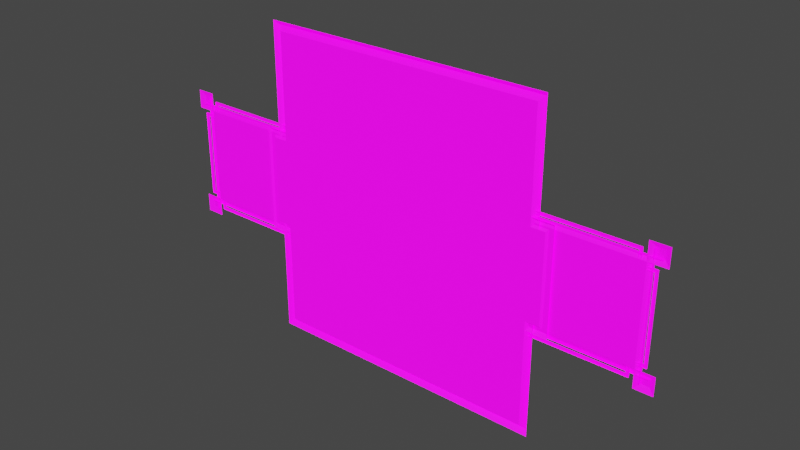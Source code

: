# Source: menu-plates.blend  (saved by Blender 3.3.6; exported with 4.5.12 LTS)
import bpy
from mathutils import Matrix  # noqa: F401  (used for matrix-valued properties, if any)

bpy.ops.wm.read_factory_settings(use_empty=True)
scene = bpy.context.scene
scene.name = 'Scene'

# ---- collections
col_collection = bpy.data.collections.new('Collection'); scene.collection.children.link(col_collection)

# ---- images (referenced by path relative to the original .blend; pixels are not part of the script)
import os
ASSET_DIR = os.environ.get("B2B_ASSET_DIR", "")  # directory of the original .blend (textures are referenced by path, not embedded)
HERE = os.path.dirname(os.path.abspath(__file__))  # packed textures are extracted next to this script under _unpacked/

def load_image(name, relpath, width, height, colorspace="sRGB"):
    """Load a texture the original file referenced (path relative to the .blend, or extracted next to this script)."""
    p = next((c for c in (os.path.join(HERE, relpath), os.path.join(ASSET_DIR, relpath)) if relpath and os.path.exists(c)), "")
    if p:
        img = bpy.data.images.load(p, check_existing=True)
        img.name = name
    else:  # same state as the original file: an image datablock whose file is absent (Cycles renders it pink)
        img = bpy.data.images.new(name, width, height)
        img.source = "FILE"
        img.filepath = "//" + (relpath or name)
    img.colorspace_settings.name = colorspace
    return img
img_palette_color_png = load_image('palette_color.png', 'palette_color.png', 1024, 1024, 'sRGB')
img_palette_emission_png = load_image('palette_emission.png', 'palette_emission.png', 1024, 1024, 'sRGB')

# ---- materials (node trees are filled in below, after node groups)
mat_material = bpy.data.materials.new('Material')
mat_material.alpha_threshold = 0.0
mat_material.use_transparent_shadow = False
mat_material.roughness = 0.5
mat_material.line_color = (0.0, 0.0, 0.0, 1.0)
mat_material_003 = bpy.data.materials.new('Material.003')
mat_material_003.use_transparent_shadow = False

# ---- material node trees
mat_material.use_nodes = True; mat_material.node_tree.nodes.clear()
_N = mat_material.node_tree.nodes; _L = mat_material.node_tree.links
n0 = _N.new('ShaderNodeOutputMaterial'); n0.name = 'Material Output'; n0.location = (300, 300)
n1 = _N.new('ShaderNodeBsdfPrincipled'); n1.name = 'Principled BSDF'; n1.location = (10, 300)
n1.distribution = 'GGX'
n1.subsurface_method = 'RANDOM_WALK_SKIN'
n1.inputs[3].default_value = 1.45
n1.inputs[28].default_value = 1.0
n2 = _N.new('ShaderNodeTexImage'); n2.name = 'Image Texture'; n2.location = (-483, 235)
n2.image = img_palette_color_png
n2.interpolation = 'Closest'
n3 = _N.new('ShaderNodeTexImage'); n3.name = 'Image Texture.001'; n3.location = (-479, -95)
n3.image = img_palette_emission_png
n3.interpolation = 'Closest'
_L.new(n1.outputs[0], n0.inputs[0])
_L.new(n2.outputs[0], n1.inputs[0])
_L.new(n3.outputs[0], n1.inputs[27])
n0.is_active_output = True
mat_material_003.use_nodes = True; mat_material_003.node_tree.nodes.clear()
_N = mat_material_003.node_tree.nodes; _L = mat_material_003.node_tree.links
n0 = _N.new('ShaderNodeBsdfPrincipled'); n0.name = 'Principled BSDF'; n0.location = (10, 300)
n0.distribution = 'GGX'
n0.subsurface_method = 'RANDOM_WALK_SKIN'
n0.inputs[3].default_value = 1.45
n0.inputs[28].default_value = 1.0
n1 = _N.new('ShaderNodeOutputMaterial'); n1.name = 'Material Output'; n1.location = (300, 300)
n2 = _N.new('ShaderNodeTexImage'); n2.name = 'Image Texture'; n2.location = (-400, 115)
n2.image = img_palette_color_png
n2.interpolation = 'Closest'
n3 = _N.new('ShaderNodeTexImage'); n3.name = 'Image Texture.001'; n3.location = (-401, -210)
n3.image = img_palette_emission_png
n3.interpolation = 'Closest'
_L.new(n0.outputs[0], n1.inputs[0])
_L.new(n3.outputs[0], n0.inputs[27])
_L.new(n2.outputs[0], n0.inputs[0])
n1.is_active_output = True

# ---- world
world_world = bpy.data.worlds.new('World'); scene.world = world_world
world_world.use_nodes = True; world_world.node_tree.nodes.clear()
_N = world_world.node_tree.nodes; _L = world_world.node_tree.links
n0 = _N.new('ShaderNodeOutputWorld'); n0.name = 'World Output'; n0.location = (300, 300)
n1 = _N.new('ShaderNodeBackground'); n1.name = 'Background'; n1.location = (10, 300)
n1.inputs[0].default_value = (0.05088, 0.05088, 0.05088, 1.0)
_L.new(n1.outputs[0], n0.inputs[0])
n0.is_active_output = True
world_world.color = (0.05088, 0.05088, 0.05088)
world_world.use_sun_shadow = False
world_world.sun_shadow_jitter_overblur = 0.0

# ---- meshes
me_cube = bpy.data.meshes.new('Cube')
me_cube.from_pydata([(-1.8, 0.01487, -0.36), (-1.94, 0.01487, -0.36), (-1.84, 0.01487, -0.46), (-1.84, 0.01487, -0.36), (-1.9, 0.01487, -0.46), (-1.9, 0.01487, -0.4), (-1.84, 0.01487, -0.4), (-1.8, 0.01487, -0.4), (-1.94, 0.01487, -0.5), (-1.8, 0.01487, -0.5), (-1.8, 0.01487, 0.36), (-1.8, 0.01487, 0.5), (1.876, 0.01487, 0.33), (-1.9, 0.01487, 0.46), (-1.84, 0.01487, 0.46), (-1.84, 0.01487, 0.4), (-1.84, 0.01487, 0.36), (-1.94, 0.01487, 0.5), (-1.94, 0.01487, 0.36), (1.766, 0.01487, 0.33), (1.94, 0.01487, 0.36), (1.84, 0.01487, 0.46), (1.84, 0.01487, 0.36), (1.9, 0.01487, 0.46), (1.9, 0.01487, 0.4), (1.84, 0.01487, 0.4), (1.8, 0.01487, 0.4), (1.94, 0.01487, 0.5), (1.8, 0.01487, 0.5), (1.8, 0.01487, -0.36), (1.8, 0.01487, -0.5), (1.9, 0.01487, -0.4), (1.766, 0.01487, 0.44), (1.9, 0.01487, -0.46), (1.84, 0.01487, -0.46), (1.84, 0.01487, -0.4), (1.84, 0.01487, -0.36), (1.94, 0.01487, -0.5), (1.94, 0.01487, -0.36), (-1.9, 0.01487, 0.4), (1.8, 0.01487, 0.36), (1.8, 0.01487, -0.4), (1.746, 0.01487, 0.31), (1.856, 0.01487, 0.31), (1.766, 0.01487, -0.33), (1.876, 0.01487, -0.33), (-1.774, 0.01487, -0.33), (1.746, 0.01487, -0.31), (1.856, 0.01487, -0.31), (1.746, 0.01487, -0.42), (-1.884, 0.01487, -0.33), (-1.774, 0.01487, -0.44), (-1.774, 0.01487, 0.44), (1.766, 0.01487, -0.44), (-1.754, 0.01487, -0.31), (-1.864, 0.01487, -0.31), (-1.774, 0.01487, 0.33), (-1.884, 0.01487, 0.33), (-1.754, 0.01487, 0.31), (-1.864, 0.01487, 0.31), (-1.754, 0.01487, 0.42), (-1.754, 0.01487, -0.42), (1.746, 0.01487, 0.42), (1.876, 0.02466, 0.33), (1.766, 0.02466, 0.33), (1.766, 0.02466, 0.44), (1.746, 0.02466, 0.31), (1.856, 0.02466, 0.31), (1.766, 0.02466, -0.33), (1.876, 0.02466, -0.33), (-1.774, 0.02466, -0.33), (1.746, 0.02466, -0.31), (1.856, 0.02466, -0.31), (1.746, 0.02466, -0.42), (-1.884, 0.02466, -0.33), (-1.774, 0.02466, -0.44), (-1.774, 0.02466, 0.44), (1.766, 0.02466, -0.44), (-1.754, 0.02466, -0.31), (-1.864, 0.02466, -0.31), (-1.774, 0.02466, 0.33), (-1.884, 0.02466, 0.33), (-1.754, 0.02466, 0.31), (-1.864, 0.02466, 0.31), (-1.754, 0.02466, 0.42), (-1.754, 0.02466, -0.42), (1.746, 0.02466, 0.42), (-1.94, 0.01487, -0.36), (-1.84, 0.03487, -0.46), (-1.9, 0.03487, -0.46), (-1.9, 0.03487, -0.4), (-1.94, 0.01487, -0.5), (-1.8, 0.01487, -0.5), (-1.8, 0.01487, 0.5), (-1.9, 0.03487, 0.46), (-1.84, 0.03487, 0.46), (-1.94, 0.01487, 0.5), (-1.94, 0.01487, 0.36), (1.94, 0.01487, 0.36), (1.84, 0.03487, 0.46), (1.9, 0.03487, 0.46), (1.9, 0.03487, 0.4), (1.94, 0.01487, 0.5), (1.8, 0.01487, 0.5), (1.8, 0.01487, -0.5), (1.9, 0.03487, -0.4), (1.9, 0.03487, -0.46), (1.84, 0.03487, -0.46), (1.94, 0.01487, -0.5), (1.94, 0.01487, -0.36), (-1.9, 0.03487, 0.4), (1.84, 0.03487, -0.4), (1.9, 0.01487, 0.4), (1.84, 0.03487, 0.4), (-1.9, 0.03487, 0.4), (-1.84, 0.03487, 0.4), (-1.84, 0.03487, -0.4)], [(5, 4), (4, 2), (0, 7), (7, 9), (0, 1), (2, 6), (6, 3), (14, 13), (10, 16), (16, 18), (10, 11), (13, 39), (6, 5), (7, 6), (15, 14), (16, 15), (3, 16), (24, 23), (23, 21), (26, 28), (21, 25), (25, 22), (34, 33), (33, 31), (29, 36), (36, 38), (29, 30), (31, 35), (25, 24), (26, 25), (35, 34), (36, 35), (22, 36), (26, 39), (7, 41), (40, 26), (40, 20), (35, 41), (52, 60), (56, 58), (55, 50), (54, 46), (51, 61), (53, 49), (47, 44), (48, 45), (12, 43), (42, 19), (32, 62), (59, 57), (39, 15), (4, 89), (13, 94), (23, 100), (33, 106), (20, 24), (18, 39), (17, 13), (14, 11), (9, 2), (8, 4), (5, 1), (38, 31), (37, 33), (34, 30), (28, 21), (27, 23), (24, 112), (110, 114)], [(18, 20, 98, 97), (21, 34, 107, 99), (37, 30, 104, 108), (14, 95, 88, 2), (11, 17, 96, 93), (30, 28, 103, 104), (31, 5, 90, 105), (8, 1, 87, 91), (9, 11, 93, 92), (27, 20, 98, 102), (10, 40, 29, 0), (84, 82, 80, 76), (79, 78, 70, 74), (75, 70, 78, 85), (77, 75, 85, 73), (73, 71, 68, 77), (71, 72, 69, 68), (63, 69, 72, 67), (67, 66, 64, 63), (65, 64, 66, 86), (86, 84, 76, 65), (82, 83, 81, 80), (74, 81, 83, 79), (44, 53, 77, 68), (56, 80, 81, 57), (48, 43, 67, 72), (54, 61, 85, 78), (57, 81, 74, 50), (59, 83, 82, 58), (43, 42, 66, 67), (55, 79, 83, 59), (46, 50, 74, 70), (19, 12, 63, 64), (61, 49, 73, 85), (51, 46, 70, 75), (32, 19, 64, 65), (60, 84, 86, 62), (49, 47, 71, 73), (58, 82, 84, 60), (45, 44, 68, 69), (42, 62, 86, 66), (53, 51, 75, 77), (55, 54, 78, 79), (32, 65, 76, 52), (52, 76, 80, 56), (47, 48, 72, 71), (12, 45, 69, 63), (103, 102, 100, 99), (107, 106, 108, 104), (109, 108, 106, 105), (104, 103, 99, 107), (92, 88, 95, 93), (95, 94, 96, 93), (97, 96, 94, 110), (97, 110, 101, 98), (101, 100, 102, 98), (87, 109, 105, 90), (90, 89, 91, 87), (92, 91, 89, 88), (9, 8, 91, 92), (38, 37, 108, 109), (24, 101, 110, 39), (17, 18, 97, 96), (28, 27, 102, 103), (1, 38, 109, 87), (111, 105, 106, 107), (113, 99, 100, 101), (95, 115, 114, 94), (116, 88, 89, 90)])
_uv = me_cube.uv_layers.new(name='UVMap')
_uv.uv.foreach_set('vector', [0.6092, 0.865, 0.6092, 0.865, 0.6092, 0.865, 0.6092, 0.865, 0.6092, 0.865, 0.6092, 0.865, 0.6092, 0.865, 0.6092, 0.865, 0.6092, 0.865, 0.6092, 0.865, 0.6092, 0.865, 0.6092, 0.865, 0.6092, 0.865, 0.6092, 0.865, 0.6092, 0.865, 0.6092, 0.865, 0.6092, 0.865, 0.6092, 0.865, 0.6092, 0.865, 0.6092, 0.865, 0.6092, 0.865, 0.6092, 0.865, 0.6092, 0.865, 0.6092, 0.865, 0.6092, 0.865, 0.6092, 0.865, 0.6092, 0.865, 0.6092, 0.865, 0.6092, 0.865, 0.6092, 0.865, 0.6092, 0.865, 0.6092, 0.865, 0.6092, 0.865, 0.6092, 0.865, 0.6092, 0.865, 0.6092, 0.865, 0.6092, 0.865, 0.6092, 0.865, 0.6092, 0.865, 0.6092, 0.865, 0.9828, 0.1705, 0.9828, 0.1705, 0.9828, 0.1705, 0.9828, 0.1705, 0.4, 0.8526, 0.4, 0.8526, 0.4, 0.8526, 0.4, 0.8526, 0.4, 0.8526, 0.4, 0.8526, 0.4, 0.8526, 0.4, 0.8526, 0.4, 0.8526, 0.4, 0.8526, 0.4, 0.8526, 0.4, 0.8526, 0.4, 0.8526, 0.4, 0.8526, 0.4, 0.8526, 0.4, 0.8526, 0.4, 0.8526, 0.4, 0.8526, 0.4, 0.8526, 0.4, 0.8526, 0.4, 0.8526, 0.4, 0.8526, 0.4, 0.8526, 0.4, 0.8526, 0.4, 0.8526, 0.4, 0.8526, 0.4, 0.8526, 0.4, 0.8526, 0.4, 0.8526, 0.4, 0.8526, 0.4, 0.8526, 0.4, 0.8526, 0.4, 0.8526, 0.4, 0.8526, 0.4, 0.8526, 0.4, 0.8526, 0.4, 0.8526, 0.4, 0.8526, 0.4, 0.8526, 0.4, 0.8526, 0.4, 0.8526, 0.4, 0.8526, 0.4, 0.8526, 0.4, 0.8526, 0.4, 0.8526, 0.4, 0.8526, 0.4, 0.8526, 0.4, 0.8526, 0.4, 0.8526, 0.4, 0.8526, 0.4, 0.8526, 0.4, 0.8526, 0.4, 0.8526, 0.4, 0.8526, 0.4, 0.8526, 0.4, 0.8526, 0.4, 0.8526, 0.4, 0.8526, 0.4, 0.8526, 0.4, 0.8526, 0.4, 0.8526, 0.4, 0.8526, 0.4, 0.8526, 0.4, 0.8526, 0.4, 0.8526, 0.4, 0.8526, 0.4, 0.8526, 0.4, 0.8526, 0.4, 0.8526, 0.4, 0.8526, 0.4, 0.8526, 0.4, 0.8526, 0.4, 0.8526, 0.4, 0.8526, 0.4, 0.8526, 0.4, 0.8526, 0.4, 0.8526, 0.4, 0.8526, 0.4, 0.8526, 0.4, 0.8526, 0.4, 0.8526, 0.4, 0.8526, 0.4, 0.8526, 0.4, 0.8526, 0.4, 0.8526, 0.4, 0.8526, 0.4, 0.8526, 0.4, 0.8526, 0.4, 0.8526, 0.4, 0.8526, 0.4, 0.8526, 0.4, 0.8526, 0.4, 0.8526, 0.4, 0.8526, 0.4, 0.8526, 0.4, 0.8526, 0.4, 0.8526, 0.4, 0.8526, 0.4, 0.8526, 0.4, 0.8526, 0.4, 0.8526, 0.4, 0.8526, 0.4, 0.8526, 0.4, 0.8526, 0.4, 0.8526, 0.4, 0.8526, 0.4, 0.8526, 0.4, 0.8526, 0.4, 0.8526, 0.4, 0.8526, 0.4, 0.8526, 0.4, 0.8526, 0.4, 0.8526, 0.4, 0.8526, 0.4, 0.8526, 0.4, 0.8526, 0.4, 0.8526, 0.4, 0.8526, 0.4, 0.8526, 0.4, 0.8526, 0.4, 0.8526, 0.4, 0.8526, 0.4, 0.8526, 0.4, 0.8526, 0.4, 0.8526, 0.4, 0.8526, 0.4, 0.8526, 0.4, 0.8526, 0.4, 0.8526, 0.4, 0.8526, 0.4, 0.8526, 0.4, 0.8526, 0.4, 0.8526, 0.4, 0.8526, 0.4, 0.8526, 0.4, 0.8526, 0.4, 0.8526, 0.4, 0.8526, 0.4, 0.8526, 0.4, 0.8526, 0.4, 0.8526, 0.4, 0.8526, 0.4, 0.8526, 0.4, 0.8526, 0.6092, 0.865, 0.6092, 0.865, 0.6092, 0.865, 0.6092, 0.865, 0.6092, 0.865, 0.6092, 0.865, 0.6092, 0.865, 0.6092, 0.865, 0.6092, 0.865, 0.6092, 0.865, 0.6092, 0.865, 0.6092, 0.865, 0.6092, 0.865, 0.6092, 0.865, 0.6092, 0.865, 0.6092, 0.865, 0.6092, 0.865, 0.6092, 0.865, 0.6092, 0.865, 0.6092, 0.865, 0.6092, 0.865, 0.6092, 0.865, 0.6092, 0.865, 0.6092, 0.865, 0.6092, 0.865, 0.6092, 0.865, 0.6092, 0.865, 0.6092, 0.865, 0.6092, 0.865, 0.6092, 0.865, 0.6092, 0.865, 0.6092, 0.865, 0.6092, 0.865, 0.6092, 0.865, 0.6092, 0.865, 0.6092, 0.865, 0.6092, 0.865, 0.6092, 0.865, 0.6092, 0.865, 0.6092, 0.865, 0.6092, 0.865, 0.6092, 0.865, 0.6092, 0.865, 0.6092, 0.865, 0.6092, 0.865, 0.6092, 0.865, 0.6092, 0.865, 0.6092, 0.865, 0.6092, 0.865, 0.6092, 0.865, 0.6092, 0.865, 0.6092, 0.865, 0.6092, 0.865, 0.6092, 0.865, 0.6092, 0.865, 0.6092, 0.865, 0.6092, 0.865, 0.6092, 0.865, 0.6092, 0.865, 0.6092, 0.865, 0.6092, 0.865, 0.6092, 0.865, 0.6092, 0.865, 0.6092, 0.865, 0.6092, 0.865, 0.6092, 0.865, 0.6092, 0.865, 0.6092, 0.865, 0.6092, 0.865, 0.6092, 0.865, 0.6092, 0.865, 0.6092, 0.865, 0.2364, 0.8619, 0.2364, 0.8619, 0.2364, 0.8619, 0.2364, 0.8619, 0.2364, 0.8619, 0.2364, 0.8619, 0.2364, 0.8619, 0.2364, 0.8619, 0.2364, 0.8619, 0.2364, 0.8619, 0.2364, 0.8619, 0.2364, 0.8619, 0.2364, 0.8619, 0.2364, 0.8619, 0.2364, 0.8619, 0.2364, 0.8619])
me_cube.materials.append(mat_material)
me_cube.use_mirror_vertex_groups = False
me_cube.update()
me_plane = bpy.data.meshes.new('Plane')
me_plane.from_pydata([(-1.032, -1.133, 4.657e-09), (1.032, -1.133, 4.657e-09), (-1.032, 1.133, -4.657e-09), (1.032, 1.133, -4.657e-09), (-1.066, 1.17, -0.03585), (1.066, -1.17, -0.03585), (1.066, 1.17, -0.03585), (-1.066, -1.17, -0.03585), (-1.094, 1.201, -0.0001805), (-1.094, -1.201, -0.0001804), (1.094, -1.201, -0.0001804), (1.094, 1.201, -0.0001805)], [], [(0, 2, 3, 1), (3, 2, 4, 6), (0, 1, 5, 7), (1, 3, 6, 5), (2, 0, 7, 4), (5, 6, 11, 10), (4, 7, 9, 8), (6, 4, 8, 11), (7, 5, 10, 9)])
_uv = me_plane.uv_layers.new(name='UVMap')
_uv.uv.foreach_set('vector', [0.6116, 0.7976, 0.6116, 0.7976, 0.6116, 0.7976, 0.6116, 0.7976, 0.2396, 0.8627, 0.2396, 0.8627, 0.2396, 0.8627, 0.2396, 0.8627, 0.2396, 0.8627, 0.2396, 0.8627, 0.2396, 0.8627, 0.2396, 0.8627, 0.2396, 0.8627, 0.2396, 0.8627, 0.2396, 0.8627, 0.2396, 0.8627, 0.2396, 0.8627, 0.2396, 0.8627, 0.2396, 0.8627, 0.2396, 0.8627, 0.3946, 0.7325, 0.3946, 0.7325, 0.3946, 0.7325, 0.3946, 0.7325, 0.3946, 0.7325, 0.3946, 0.7325, 0.3946, 0.7325, 0.3946, 0.7325, 0.3946, 0.7325, 0.3946, 0.7325, 0.3946, 0.7325, 0.3946, 0.7325, 0.3946, 0.7325, 0.3946, 0.7325, 0.3946, 0.7325, 0.3946, 0.7325])
me_plane.materials.append(mat_material_003)
me_plane.update()
me_plane_001 = bpy.data.meshes.new('Plane.001')
me_plane_001.from_pydata([(-1.138, -0.3322, 0.0001805), (1.138, -0.3322, 0.0001805), (-1.138, 0.3322, 0.0001804), (1.138, 0.3322, 0.0001804), (-1.172, 0.3691, -0.03567), (1.172, -0.3691, -0.03567), (1.172, 0.3691, -0.03567), (-1.172, -0.3691, -0.03567), (-1.2, 0.4, -1.748e-08), (-1.2, -0.4, 1.769e-08), (1.2, -0.4, 1.769e-08), (1.2, 0.4, -1.748e-08)], [], [(0, 2, 3, 1), (3, 2, 4, 6), (0, 1, 5, 7), (1, 3, 6, 5), (2, 0, 7, 4), (5, 6, 11, 10), (4, 7, 9, 8), (6, 4, 8, 11), (7, 5, 10, 9)])
_uv = me_plane_001.uv_layers.new(name='UVMap')
_uv.uv.foreach_set('vector', [0.6085, 0.7914, 0.6085, 0.7914, 0.6085, 0.7914, 0.6085, 0.7914, 0.3915, 0.8627, 0.3915, 0.8627, 0.3915, 0.8627, 0.3915, 0.8627, 0.3915, 0.8627, 0.3915, 0.8627, 0.3915, 0.8627, 0.3915, 0.8627, 0.3915, 0.8627, 0.3915, 0.8627, 0.3915, 0.8627, 0.3915, 0.8627, 0.3915, 0.8627, 0.3915, 0.8627, 0.3915, 0.8627, 0.3915, 0.8627, 0.6116, 0.9527, 0.6116, 0.9527, 0.6116, 0.9527, 0.6116, 0.9527, 0.6116, 0.9527, 0.6116, 0.9527, 0.6116, 0.9527, 0.6116, 0.9527, 0.6116, 0.9527, 0.6116, 0.9527, 0.6116, 0.9527, 0.6116, 0.9527, 0.6116, 0.9527, 0.6116, 0.9527, 0.6116, 0.9527, 0.6116, 0.9527])
me_plane_001.materials.append(mat_material_003)
me_plane_001.update()

# ---- objects
ob_title_plate = bpy.data.objects.new('title-plate', me_cube)
ob_info__plate = bpy.data.objects.new('info- plate', me_plane)
ob_desc__plate = bpy.data.objects.new('desc- plate', me_plane_001)

# ---- transforms, parenting, visibility, modifiers, constraints
ob_title_plate.location = (0.0, 0.0, 0.0)
ob_title_plate.lock_rotations_4d = False
ob_title_plate.empty_display_type = 'ARROWS'
ob_title_plate.lineart.crease_threshold = 0.0
ob_info__plate.location = (0.0, 0.0, 0.0)
ob_info__plate.rotation_euler = (1.571, -0.0, 0.0)
ob_desc__plate.location = (0.0, 0.0, 0.0)
ob_desc__plate.rotation_euler = (1.571, -0.0, 0.0)

# ---- collection membership
col_collection.objects.link(ob_title_plate)
col_collection.objects.link(ob_info__plate)
col_collection.objects.link(ob_desc__plate)

# ---- scene / render settings (as saved in the file)
scene.frame_start = 1; scene.frame_end = 250; scene.frame_set(1)
scene.render.engine = 'BLENDER_EEVEE_NEXT'
scene.cycles.sampling_pattern = 'TABULATED_SOBOL'
scene.cycles.use_light_tree = False
scene.view_settings.view_transform = 'Filmic'
bpy.context.view_layer.update()

# ---- added for rendering (the .blend has no active camera and no usable light): camera, sun
cam_auto = bpy.data.cameras.new('AutoCamera')
cam_auto.lens = 50.0
cam_auto.sensor_width = 36.0
cam_auto.clip_end = 1000.0
ob_auto_camera = bpy.data.objects.new('AutoCamera', cam_auto)
scene.collection.objects.link(ob_auto_camera)
ob_auto_camera.location = (4.22186, -5.0484, 3.37749)
ob_auto_camera.rotation_euler = (1.09748, -7.21219e-08, 0.694738)
scene.camera = ob_auto_camera
light_auto_sun = bpy.data.lights.new('AutoSun', 'SUN')
light_auto_sun.energy = 3.0
light_auto_sun.angle = 0.0523599
ob_auto_sun = bpy.data.objects.new('AutoSun', light_auto_sun)
scene.collection.objects.link(ob_auto_sun)
ob_auto_sun.rotation_euler = (0.872665, 0.174533, 0.523599)
bpy.context.view_layer.update()
